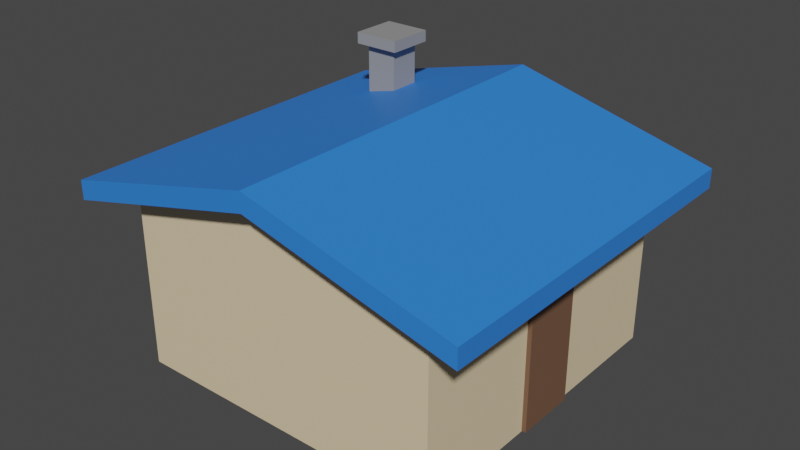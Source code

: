 # Source: House3_b.blend  (saved by Blender 2.80.75; exported with 4.5.12 LTS)
import bpy
from mathutils import Matrix  # noqa: F401  (used for matrix-valued properties, if any)

bpy.ops.wm.read_factory_settings(use_empty=True)
scene = bpy.context.scene
scene.name = 'Scene'

# ---- collections
col_collection = bpy.data.collections.new('Collection'); scene.collection.children.link(col_collection)

# ---- materials (node trees are filled in below, after node groups)
mat_door = bpy.data.materials.new('Door')
mat_door.use_transparent_shadow = False
mat_roof = bpy.data.materials.new('Roof')
mat_roof.use_transparent_shadow = False
mat_walls = bpy.data.materials.new('Walls')
mat_walls.use_transparent_shadow = False
mat_chimney = bpy.data.materials.new('Chimney')
mat_chimney.use_transparent_shadow = False

# ---- material node trees
mat_door.use_nodes = True; mat_door.node_tree.nodes.clear()
_N = mat_door.node_tree.nodes; _L = mat_door.node_tree.links
n0 = _N.new('ShaderNodeOutputMaterial'); n0.name = 'Material Output'; n0.location = (300, 300)
n1 = _N.new('ShaderNodeBsdfPrincipled'); n1.name = 'Principled BSDF'; n1.location = (10, 300)
n1.distribution = 'GGX'
n1.subsurface_method = 'BURLEY'
n1.inputs[0].default_value = (0.1789, 0.09335, 0.05475, 1.0)
n1.inputs[3].default_value = 1.45
n1.inputs[27].default_value = (0.0, 0.0, 0.0, 1.0)
n1.inputs[28].default_value = 1.0
_L.new(n1.outputs[0], n0.inputs[0])
n0.is_active_output = True
mat_roof.use_nodes = True; mat_roof.node_tree.nodes.clear()
_N = mat_roof.node_tree.nodes; _L = mat_roof.node_tree.links
n0 = _N.new('ShaderNodeOutputMaterial'); n0.name = 'Material Output'; n0.location = (300, 300)
n1 = _N.new('ShaderNodeBsdfPrincipled'); n1.name = 'Principled BSDF'; n1.location = (10, 300)
n1.distribution = 'GGX'
n1.subsurface_method = 'BURLEY'
n1.inputs[0].default_value = (0.03071, 0.2159, 0.7991, 1.0)
n1.inputs[3].default_value = 1.45
n1.inputs[27].default_value = (0.0, 0.0, 0.0, 1.0)
n1.inputs[28].default_value = 1.0
_L.new(n1.outputs[0], n0.inputs[0])
n0.is_active_output = True
mat_walls.use_nodes = True; mat_walls.node_tree.nodes.clear()
_N = mat_walls.node_tree.nodes; _L = mat_walls.node_tree.links
n0 = _N.new('ShaderNodeOutputMaterial'); n0.name = 'Material Output'; n0.location = (300, 300)
n1 = _N.new('ShaderNodeBsdfPrincipled'); n1.name = 'Principled BSDF'; n1.location = (10, 300)
n1.distribution = 'GGX'
n1.subsurface_method = 'BURLEY'
n1.inputs[0].default_value = (0.8, 0.6449, 0.4121, 1.0)
n1.inputs[3].default_value = 1.45
n1.inputs[27].default_value = (0.0, 0.0, 0.0, 1.0)
n1.inputs[28].default_value = 1.0
_L.new(n1.outputs[0], n0.inputs[0])
n0.is_active_output = True
mat_chimney.use_nodes = True; mat_chimney.node_tree.nodes.clear()
_N = mat_chimney.node_tree.nodes; _L = mat_chimney.node_tree.links
n0 = _N.new('ShaderNodeOutputMaterial'); n0.name = 'Material Output'; n0.location = (300, 300)
n1 = _N.new('ShaderNodeBsdfPrincipled'); n1.name = 'Principled BSDF'; n1.location = (10, 300)
n1.distribution = 'GGX'
n1.subsurface_method = 'BURLEY'
n1.inputs[0].default_value = (0.3032, 0.3032, 0.3032, 1.0)
n1.inputs[3].default_value = 1.45
n1.inputs[27].default_value = (0.0, 0.0, 0.0, 1.0)
n1.inputs[28].default_value = 1.0
_L.new(n1.outputs[0], n0.inputs[0])
n0.is_active_output = True

# ---- world
world_world = bpy.data.worlds.new('World'); scene.world = world_world
world_world.use_nodes = True; world_world.node_tree.nodes.clear()
_N = world_world.node_tree.nodes; _L = world_world.node_tree.links
n0 = _N.new('ShaderNodeOutputWorld'); n0.name = 'World Output'; n0.location = (300, 300)
n1 = _N.new('ShaderNodeBackground'); n1.name = 'Background'; n1.location = (10, 300)
n1.inputs[0].default_value = (0.05088, 0.05088, 0.05088, 1.0)
_L.new(n1.outputs[0], n0.inputs[0])
n0.is_active_output = True
world_world.color = (0.05088, 0.05088, 0.05088)
world_world.use_sun_shadow = False
world_world.sun_shadow_jitter_overblur = 0.0

# ---- meshes
me_cube_004 = bpy.data.meshes.new('Cube.004')
me_cube_004.from_pydata([(-1.0, -1.906, 0.5247), (-1.0, 1.906, 0.5247), (-1.0, -1.906, -0.5247), (-1.0, 1.906, -0.5247), (1.0, -1.906, 0.5247), (1.0, 1.906, 0.5247), (1.0, -1.906, -0.5247), (1.0, 1.906, -0.5247), (-71.03, -1.927, 2.737), (-71.03, 3.832, 2.737), (-71.03, -1.927, -2.737), (-71.03, 3.832, -2.737), (0.04053, -1.927, 2.737), (0.04053, 3.832, 2.737), (0.04053, -1.927, -2.737), (0.04053, 3.832, -2.737), (-35.49, -1.927, -2.737), (-35.49, 5.395, -2.737), (-35.49, -1.927, 2.737), (-35.49, 5.395, 2.737), (-80.99, 3.409, 3.185), (-80.99, 4.036, 3.185), (-80.99, 3.409, -3.185), (-80.99, 4.036, -3.185), (10.0, 3.409, 3.185), (10.0, 4.036, 3.185), (10.0, 3.409, -3.185), (10.0, 4.036, -3.185), (-35.49, 5.094, -3.185), (-35.49, 5.721, -3.185), (-35.49, 5.094, 3.185), (-35.49, 5.721, 3.185), (-61.84, 4.477, -1.631), (-61.84, 6.359, -1.631), (-61.84, 4.477, -2.171), (-61.84, 6.359, -2.171), (-54.83, 4.477, -1.631), (-54.83, 6.359, -1.631), (-54.83, 4.477, -2.171), (-54.83, 6.359, -2.171), (-63.5, 6.359, -1.503), (-63.5, 6.359, -2.299), (-53.17, 6.359, -2.299), (-53.17, 6.359, -1.503), (-63.5, 6.728, -1.503), (-63.5, 6.728, -2.299), (-53.17, 6.728, -2.299), (-53.17, 6.728, -1.503)], [], [(0, 1, 3, 2), (2, 3, 7, 6), (6, 7, 5, 4), (4, 5, 1, 0), (2, 6, 4, 0), (7, 3, 1, 5), (8, 9, 11, 10), (16, 17, 15, 14), (14, 15, 13, 12), (18, 19, 9, 8), (16, 14, 12, 18), (17, 11, 9, 19), (15, 17, 19, 13), (10, 16, 18, 8), (12, 13, 19, 18), (10, 11, 17, 16), (20, 21, 23, 22), (28, 29, 27, 26), (26, 27, 25, 24), (30, 31, 21, 20), (28, 26, 24, 30), (29, 23, 21, 31), (27, 29, 31, 25), (22, 28, 30, 20), (24, 25, 31, 30), (22, 23, 29, 28), (32, 33, 35, 34), (34, 35, 39, 38), (38, 39, 37, 36), (36, 37, 33, 32), (34, 38, 36, 32), (35, 33, 40, 41), (42, 41, 45, 46), (33, 37, 43, 40), (39, 35, 41, 42), (37, 39, 42, 43), (46, 45, 44, 47), (43, 42, 46, 47), (41, 40, 44, 45), (40, 43, 47, 44)])
me_cube_004.polygons.foreach_set('material_index', [0, 0, 0, 0, 0, 0, 2, 2, 2, 2, 0, 0, 0, 0, 2, 2, 1, 1, 1, 1, 1, 1, 1, 1, 1, 1, 3, 3, 3, 3, 0, 0, 3, 0, 0, 0, 3, 3, 3, 3])
_uv = me_cube_004.uv_layers.new(name='UVMap')
_uv.uv.foreach_set('vector', [0.375, 0.0, 0.625, 0.0, 0.625, 0.25, 0.375, 0.25, 0.375, 0.25, 0.625, 0.25, 0.625, 0.5, 0.375, 0.5, 0.375, 0.5, 0.625, 0.5, 0.625, 0.75, 0.375, 0.75, 0.375, 0.75, 0.625, 0.75, 0.625, 1.0, 0.375, 1.0, 0.125, 0.5, 0.375, 0.5, 0.375, 0.75, 0.125, 0.75, 0.625, 0.5, 0.875, 0.5, 0.875, 0.75, 0.625, 0.75, 0.375, 0.0, 0.625, 0.0, 0.625, 0.25, 0.375, 0.25, 0.375, 0.375, 0.625, 0.375, 0.625, 0.5, 0.375, 0.5, 0.375, 0.5, 0.625, 0.5, 0.625, 0.75, 0.375, 0.75, 0.375, 0.875, 0.625, 0.875, 0.625, 1.0, 0.375, 1.0, 0.25, 0.5, 0.375, 0.5, 0.375, 0.75, 0.25, 0.75, 0.75, 0.5, 0.875, 0.5, 0.875, 0.75, 0.75, 0.75, 0.625, 0.5, 0.75, 0.5, 0.75, 0.75, 0.625, 0.75, 0.125, 0.5, 0.25, 0.5, 0.25, 0.75, 0.125, 0.75, 0.375, 0.75, 0.625, 0.75, 0.625, 0.875, 0.375, 0.875, 0.375, 0.25, 0.625, 0.25, 0.625, 0.375, 0.375, 0.375, 0.375, 0.0, 0.625, 0.0, 0.625, 0.25, 0.375, 0.25, 0.375, 0.375, 0.625, 0.375, 0.625, 0.5, 0.375, 0.5, 0.375, 0.5, 0.625, 0.5, 0.625, 0.75, 0.375, 0.75, 0.375, 0.875, 0.625, 0.875, 0.625, 1.0, 0.375, 1.0, 0.25, 0.5, 0.375, 0.5, 0.375, 0.75, 0.25, 0.75, 0.75, 0.5, 0.875, 0.5, 0.875, 0.75, 0.75, 0.75, 0.625, 0.5, 0.75, 0.5, 0.75, 0.75, 0.625, 0.75, 0.125, 0.5, 0.25, 0.5, 0.25, 0.75, 0.125, 0.75, 0.375, 0.75, 0.625, 0.75, 0.625, 0.875, 0.375, 0.875, 0.375, 0.25, 0.625, 0.25, 0.625, 0.375, 0.375, 0.375, 0.375, 0.0, 0.625, 0.0, 0.625, 0.25, 0.375, 0.25, 0.375, 0.25, 0.625, 0.25, 0.625, 0.5, 0.375, 0.5, 0.375, 0.5, 0.625, 0.5, 0.625, 0.75, 0.375, 0.75, 0.375, 0.75, 0.625, 0.75, 0.625, 1.0, 0.375, 1.0, 0.125, 0.5, 0.375, 0.5, 0.375, 0.75, 0.125, 0.75, 0.625, 0.25, 0.625, 0.0, 0.625, 0.0, 0.625, 0.25, 0.625, 0.5, 0.625, 0.25, 0.625, 0.25, 0.625, 0.5, 0.625, 1.0, 0.625, 0.75, 0.625, 0.75, 0.625, 1.0, 0.625, 0.5, 0.625, 0.25, 0.625, 0.25, 0.625, 0.5, 0.625, 0.75, 0.625, 0.5, 0.625, 0.5, 0.625, 0.75, 0.625, 0.5, 0.875, 0.5, 0.875, 0.75, 0.625, 0.75, 0.625, 0.75, 0.625, 0.5, 0.625, 0.5, 0.625, 0.75, 0.625, 0.25, 0.625, 0.0, 0.625, 0.0, 0.625, 0.25, 0.625, 1.0, 0.625, 0.75, 0.625, 0.75, 0.625, 1.0])
me_cube_004.materials.append(mat_door)
me_cube_004.materials.append(mat_roof)
me_cube_004.materials.append(mat_walls)
me_cube_004.materials.append(mat_chimney)
me_cube_004.use_remesh_preserve_volume = False
me_cube_004.use_remesh_preserve_attributes = False
me_cube_004.use_mirror_vertex_groups = False
me_cube_004.update()

# ---- objects
ob_cube_003 = bpy.data.objects.new('Cube.003', me_cube_004)

# ---- transforms, parenting, visibility, modifiers, constraints
ob_cube_003.location = (0.0, 0.0, 0.4353)
ob_cube_003.rotation_euler = (1.571, 0.0, 0.0)
ob_cube_003.scale = (0.03357, 0.2287, 0.4359)
ob_cube_003.lineart.crease_threshold = 0.0

# ---- collection membership
col_collection.objects.link(ob_cube_003)

# ---- scene / render settings (as saved in the file)
scene.frame_start = 1; scene.frame_end = 250; scene.frame_set(1)
scene.render.engine = 'BLENDER_EEVEE_NEXT'
scene.cycles.use_denoising = False
scene.cycles.samples = 128
scene.cycles.sampling_pattern = 'TABULATED_SOBOL'
scene.cycles.use_adaptive_sampling = False
scene.cycles.use_light_tree = False
scene.view_settings.view_transform = 'Filmic'
bpy.context.view_layer.update()

# ---- added for rendering (the .blend has no active camera and no usable light): camera, sun
cam_auto = bpy.data.cameras.new('AutoCamera')
cam_auto.lens = 50.0
cam_auto.sensor_width = 36.0
cam_auto.clip_end = 1000.0
ob_auto_camera = bpy.data.objects.new('AutoCamera', cam_auto)
scene.collection.objects.link(ob_auto_camera)
ob_auto_camera.location = (3.04427, -5.08302, 4.373)
ob_auto_camera.rotation_euler = (1.09748, -7.21219e-08, 0.694738)
scene.camera = ob_auto_camera
light_auto_sun = bpy.data.lights.new('AutoSun', 'SUN')
light_auto_sun.energy = 3.0
light_auto_sun.angle = 0.0523599
ob_auto_sun = bpy.data.objects.new('AutoSun', light_auto_sun)
scene.collection.objects.link(ob_auto_sun)
ob_auto_sun.rotation_euler = (0.872665, 0.174533, 0.523599)
bpy.context.view_layer.update()
